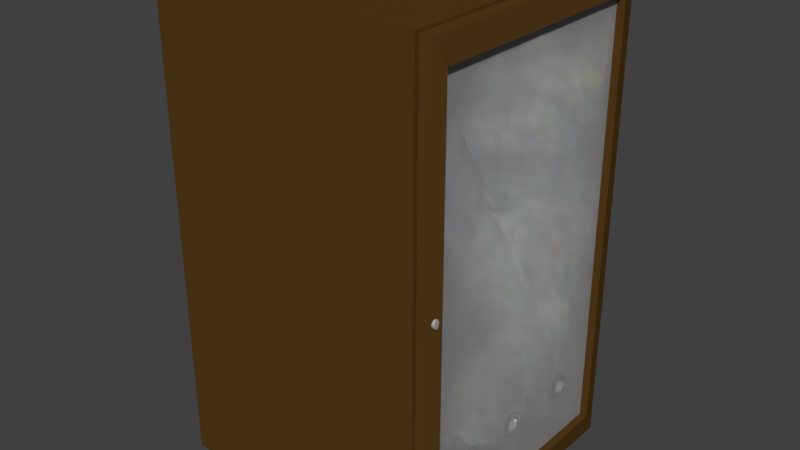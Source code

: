 # Source: fire_resque_box.blend  (saved by Blender 2.79.0; exported with 4.5.12 LTS)
import bpy
from mathutils import Matrix  # noqa: F401  (used for matrix-valued properties, if any)

bpy.ops.wm.read_factory_settings(use_empty=True)
scene = bpy.context.scene
scene.name = 'Scene'

# ---- collections
col_collection_11 = bpy.data.collections.new('Collection 11'); scene.collection.children.link(col_collection_11)

# ---- materials (node trees are filled in below, after node groups)
mat_material_009 = bpy.data.materials.new('Material.009')
mat_material_009.alpha_threshold = 0.0
mat_material_009.diffuse_color = (0.2738, 0.133, 0.003223, 1.0)
mat_material_009.roughness = 0.5
mat_material_006 = bpy.data.materials.new('Material.006')
mat_material_006.alpha_threshold = 0.0
mat_material_006.diffuse_color = (1.0, 1.0, 1.0, 1.0)
mat_material_006.roughness = 0.5
mat_material_003 = bpy.data.materials.new('Material.003')
mat_material_003.alpha_threshold = 0.0
mat_material_003.roughness = 0.5
mat_material_002 = bpy.data.materials.new('Material.002')
mat_material_002.alpha_threshold = 0.0
mat_material_002.diffuse_color = (0.8, 0.0986, 0.04352, 1.0)
mat_material_002.roughness = 0.5
mat_material = bpy.data.materials.new('Material')
mat_material.alpha_threshold = 0.0
mat_material.diffuse_color = (0.477, 0.477, 0.477, 1.0)
mat_material.roughness = 0.5

# ---- material node trees
mat_material_009.use_nodes = True; mat_material_009.node_tree.nodes.clear()
_N = mat_material_009.node_tree.nodes; _L = mat_material_009.node_tree.links
n0 = _N.new('ShaderNodeOutputMaterial'); n0.name = 'Material Output'; n0.location = (300, 300)
n1 = _N.new('ShaderNodeBsdfDiffuse'); n1.name = 'Diffuse BSDF'; n1.location = (10, 300)
n1.inputs[0].default_value = (0.08713, 0.0442, 0.01071, 1.0)
_L.new(n1.outputs[0], n0.inputs[0])
n0.is_active_output = True
mat_material_006.use_nodes = True; mat_material_006.node_tree.nodes.clear()
_N = mat_material_006.node_tree.nodes; _L = mat_material_006.node_tree.links
n0 = _N.new('ShaderNodeOutputMaterial'); n0.name = 'Material Output'; n0.location = (460, 300)
n1 = _N.new('ShaderNodeBsdfDiffuse'); n1.name = 'Diffuse BSDF'; n1.location = (10, 300)
n2 = _N.new('ShaderNodeMixShader'); n2.name = 'Mix Shader'; n2.location = (240, 311)
n2.inputs[0].default_value = 0.7091
n3 = _N.new('ShaderNodeBsdfGlass'); n3.name = 'Glass BSDF'; n3.location = (7, 167)
n3.distribution = 'BECKMANN'
n3.inputs[2].default_value = 1.45
_L.new(n1.outputs[0], n2.inputs[1])
_L.new(n2.outputs[0], n0.inputs[0])
_L.new(n3.outputs[0], n2.inputs[2])
n0.is_active_output = True
mat_material_003.use_nodes = True; mat_material_003.node_tree.nodes.clear()
_N = mat_material_003.node_tree.nodes; _L = mat_material_003.node_tree.links
n0 = _N.new('ShaderNodeOutputMaterial'); n0.name = 'Material Output'; n0.location = (300, 300)
n1 = _N.new('ShaderNodeBsdfDiffuse'); n1.name = 'Diffuse BSDF'; n1.location = (10, 300)
n1.inputs[0].default_value = (0.0668, 0.01401, 0.005321, 1.0)
_L.new(n1.outputs[0], n0.inputs[0])
n0.is_active_output = True
mat_material_002.use_nodes = True; mat_material_002.node_tree.nodes.clear()
_N = mat_material_002.node_tree.nodes; _L = mat_material_002.node_tree.links
n0 = _N.new('ShaderNodeOutputMaterial'); n0.name = 'Material Output'; n0.location = (300, 300)
n1 = _N.new('ShaderNodeBsdfDiffuse'); n1.name = 'Diffuse BSDF'; n1.location = (10, 300)
n1.inputs[0].default_value = (0.8, 0.1072, 0.0536, 1.0)
_L.new(n1.outputs[0], n0.inputs[0])
n0.is_active_output = True
mat_material.use_nodes = True; mat_material.node_tree.nodes.clear()
_N = mat_material.node_tree.nodes; _L = mat_material.node_tree.links
n0 = _N.new('ShaderNodeOutputMaterial'); n0.name = 'Material Output'; n0.location = (460, 300)
n1 = _N.new('ShaderNodeBsdfDiffuse'); n1.name = 'Diffuse BSDF'; n1.location = (10, 300)
n2 = _N.new('ShaderNodeMixShader'); n2.name = 'Mix Shader'; n2.location = (240, 304)
n3 = _N.new('ShaderNodeBsdfGlass'); n3.name = 'Glass BSDF'; n3.location = (14, 163)
n3.distribution = 'BECKMANN'
n3.inputs[2].default_value = 1.45
_L.new(n1.outputs[0], n2.inputs[2])
_L.new(n2.outputs[0], n0.inputs[0])
_L.new(n3.outputs[0], n2.inputs[1])
n0.is_active_output = True

# ---- world
world_world = bpy.data.worlds.new('World'); scene.world = world_world
world_world.color = (0.05088, 0.05088, 0.05088)
world_world.use_sun_shadow = False
world_world.sun_shadow_jitter_overblur = 0.0
world_world.cycles.sampling_method = 'MANUAL'

# ---- meshes
me_cube_005 = bpy.data.meshes.new('Cube.005')
me_cube_005.from_pydata([(1.305, -0.9222, -1.821), (1.305, -0.9222, 1.641), (1.305, 1.012, -1.821), (1.305, 1.012, 1.641), (1.344, 1.012, -1.821), (1.344, -0.9222, -1.821), (1.344, -0.9222, 1.641), (1.344, 1.012, 1.641), (1.344, 0.9247, -1.673), (1.344, -0.8588, -1.673), (1.344, -0.8588, 1.504), (1.344, 0.9247, 1.504), (1.309, -0.9413, -1.841), (1.309, -0.9413, 1.655), (1.309, 1.039, -1.841), (1.309, 1.039, 1.655), (1.349, -0.9413, -1.841), (1.349, -0.9413, 1.655), (1.349, 1.039, -1.841), (1.349, 1.039, 1.655), (1.349, -0.4765, -1.193), (1.289, -0.4765, -1.193), (1.349, -0.4653, -1.192), (1.289, -0.4653, -1.192), (1.349, -0.4542, -1.193), (1.289, -0.4542, -1.193), (1.349, -0.5057, -1.209), (1.289, -0.5057, -1.209), (1.349, -0.4971, -1.202), (1.289, -0.4971, -1.202), (1.349, -0.4872, -1.197), (1.289, -0.4872, -1.197), (1.349, -0.5128, -1.218), (1.289, -0.5128, -1.218), (1.349, -0.5181, -1.227), (1.289, -0.5181, -1.227), (1.349, -0.5213, -1.238), (1.289, -0.5213, -1.238), (1.349, -0.5224, -1.249), (1.289, -0.5224, -1.249), (1.349, -0.5213, -1.26), (1.289, -0.5213, -1.26), (1.349, -0.5057, -1.29), (1.289, -0.5057, -1.29), (1.349, -0.5128, -1.281), (1.289, -0.5128, -1.281), (1.349, -0.5181, -1.271), (1.289, -0.5181, -1.271), (1.349, -0.4971, -1.297), (1.289, -0.4971, -1.297), (1.349, -0.4872, -1.302), (1.289, -0.4872, -1.302), (1.349, -0.4765, -1.305), (1.289, -0.4765, -1.305), (1.349, -0.4653, -1.306), (1.289, -0.4653, -1.306), (1.349, -0.4542, -1.305), (1.289, -0.4542, -1.305), (1.349, -0.03611, -1.26), (1.289, -0.03611, -1.26), (1.349, -0.03721, -1.249), (1.289, -0.03721, -1.249), (1.349, -0.4093, -1.26), (1.289, -0.4093, -1.26), (1.349, -0.4082, -1.249), (1.289, -0.4082, -1.249), (1.349, -0.4093, -1.238), (1.289, -0.4093, -1.238), (1.349, -0.4126, -1.227), (1.289, -0.4126, -1.227), (1.349, -0.4126, -1.271), (1.289, -0.4126, -1.271), (1.349, -0.4179, -1.218), (1.289, -0.4179, -1.218), (1.349, -0.425, -1.209), (1.289, -0.425, -1.209), (1.349, -0.4179, -1.281), (1.289, -0.4179, -1.281), (1.349, -0.4336, -1.202), (1.289, -0.4336, -1.202), (1.349, -0.425, -1.29), (1.289, -0.425, -1.29), (1.349, -0.4336, -1.297), (1.289, -0.4336, -1.297), (1.349, -0.4435, -1.197), (1.289, -0.4435, -1.197), (1.349, -0.4435, -1.302), (1.289, -0.4435, -1.302), (1.349, 0.0199, -1.192), (1.289, 0.0199, -1.192), (1.349, 0.008754, -1.193), (1.289, 0.008754, -1.193), (1.349, 0.03104, -1.193), (1.289, 0.03104, -1.193), (1.349, -0.001959, -1.197), (1.289, -0.001959, -1.197), (1.349, -0.01183, -1.202), (1.289, -0.01183, -1.202), (1.349, -0.02049, -1.209), (1.289, -0.02049, -1.209), (1.349, -0.02759, -1.218), (1.289, -0.02759, -1.218), (1.349, -0.03286, -1.227), (1.289, -0.03286, -1.227), (1.349, -0.03611, -1.238), (1.289, -0.03611, -1.238), (1.349, -0.03286, -1.271), (1.289, -0.03286, -1.271), (1.349, -0.02049, -1.29), (1.289, -0.02049, -1.29), (1.349, -0.02759, -1.281), (1.289, -0.02759, -1.281), (1.349, -0.01183, -1.297), (1.289, -0.01183, -1.297), (1.349, 0.04175, -1.302), (1.289, 0.04175, -1.302), (1.349, 0.03104, -1.305), (1.289, 0.03104, -1.305), (1.349, -0.001959, -1.302), (1.289, -0.001959, -1.302), (1.349, 0.008754, -1.305), (1.289, 0.008754, -1.305), (1.349, 0.01989, -1.306), (1.289, 0.01989, -1.306), (1.349, 0.5371, -1.249), (1.289, 0.532, -1.249), (1.349, 0.5382, -1.26), (1.289, 0.5331, -1.26), (1.349, 0.5382, -1.238), (1.289, 0.5331, -1.238), (1.349, 0.077, -1.249), (1.289, 0.077, -1.249), (1.349, 0.0759, -1.26), (1.289, 0.0759, -1.26), (1.349, 0.0759, -1.238), (1.289, 0.0759, -1.238), (1.349, 0.07265, -1.227), (1.289, 0.07265, -1.227), (1.349, 0.07265, -1.271), (1.289, 0.07265, -1.271), (1.349, 0.06738, -1.218), (1.289, 0.06738, -1.218), (1.349, 0.06738, -1.281), (1.289, 0.06738, -1.281), (1.349, 0.06028, -1.29), (1.289, 0.06028, -1.29), (1.349, 0.06028, -1.209), (1.289, 0.06028, -1.209), (1.349, 0.05162, -1.297), (1.289, 0.05162, -1.297), (1.349, 0.05162, -1.202), (1.289, 0.05162, -1.202), (1.349, 0.04175, -1.197), (1.289, 0.04175, -1.197), (1.349, 0.5415, -1.271), (1.289, 0.5363, -1.271), (1.349, 0.5415, -1.227), (1.289, 0.5363, -1.227), (1.349, 0.5468, -1.281), (1.289, 0.5416, -1.281), (1.349, 0.5468, -1.218), (1.289, 0.5416, -1.218), (1.349, 0.5539, -1.29), (1.289, 0.5488, -1.29), (1.349, 0.5626, -1.297), (1.289, 0.5575, -1.297), (1.349, 0.5539, -1.209), (1.289, 0.5488, -1.209), (1.349, 0.5626, -1.202), (1.289, 0.5575, -1.202), (1.349, 0.5725, -1.302), (1.289, 0.5674, -1.302), (1.349, 0.5833, -1.305), (1.289, 0.5781, -1.305), (1.349, 0.5725, -1.197), (1.289, 0.5674, -1.197), (1.349, 0.5833, -1.193), (1.289, 0.5781, -1.193), (1.349, 0.5945, -1.306), (1.289, 0.5893, -1.306), (1.349, 0.5945, -1.192), (1.289, 0.5893, -1.192), (1.349, 0.6057, -1.305), (1.289, 0.6005, -1.305), (1.349, 0.6057, -1.193), (1.289, 0.6005, -1.193), (1.349, 0.6164, -1.302), (1.289, 0.6112, -1.302), (1.349, 0.6263, -1.297), (1.289, 0.6212, -1.297), (1.349, 0.6164, -1.197), (1.289, 0.6112, -1.197), (1.349, 0.6263, -1.202), (1.289, 0.6212, -1.202), (1.349, 0.635, -1.29), (1.289, 0.6298, -1.29), (1.349, 0.6421, -1.281), (1.289, 0.637, -1.281), (1.349, 0.635, -1.209), (1.289, 0.6298, -1.209), (1.349, 0.6474, -1.271), (1.289, 0.6423, -1.271), (1.349, 0.6421, -1.218), (1.289, 0.637, -1.218), (1.349, 0.6507, -1.26), (1.289, 0.6455, -1.26), (1.349, 0.6474, -1.227), (1.289, 0.6423, -1.227), (1.349, 0.6518, -1.249), (1.289, 0.6466, -1.249), (1.349, 0.6507, -1.238), (1.289, 0.6455, -1.238), (-0.006017, -0.4693, 0.1381), (-0.006017, -0.4693, 0.01602), (-0.006017, -0.5883, 0.1381), (-0.006017, -0.5883, 0.01602), (-0.2266, -0.4693, 0.1381), (-0.2266, -0.4693, 0.01602), (-0.2266, -0.5883, 0.1381), (-0.2266, -0.5883, 0.01602), (-0.006017, -0.4693, 0.07705), (-0.006017, -0.5883, 0.07705), (-0.2266, -0.5883, 0.07705), (-0.2266, -0.4693, 0.07705), (0.07642, -0.6403, 0.2309), (0.07642, -0.4693, 0.2309), (0.07642, -0.5883, 0.2015), (0.07642, -0.4693, 0.2015), (0.109, -0.4693, -0.01957), (0.109, -0.4693, -0.0443), (0.109, -0.5883, -0.0443), (0.109, -0.5883, -0.01957), (-0.2536, -0.5746, 0.07705), (-0.2536, -0.5746, 0.124), (-0.2536, -0.483, 0.124), (-0.2536, -0.5746, 0.03005), (-0.2536, -0.483, 0.03005), (-0.2536, -0.483, 0.07705), (-0.2653, -0.5624, 0.07705), (-0.2653, -0.5624, 0.1115), (-0.2653, -0.4952, 0.1115), (-0.2653, -0.5624, 0.04258), (-0.2653, -0.4952, 0.04258), (-0.2653, -0.4952, 0.07705), (-0.2802, -0.5624, 0.07705), (-0.2802, -0.5624, 0.1115), (-0.2802, -0.4952, 0.1115), (-0.2802, -0.5624, 0.04258), (-0.2802, -0.4952, 0.04258), (-0.2802, -0.4952, 0.07705), (-0.2802, -0.5536, 0.07705), (-0.2802, -0.5536, 0.1025), (-0.2802, -0.504, 0.1025), (-0.2802, -0.5536, 0.05161), (-0.2802, -0.504, 0.05161), (-0.2802, -0.504, 0.07705), (-0.08869, -0.3459, -1.637), (-0.08869, -0.3459, -0.1092), (-0.0344, -0.3465, -1.637), (-0.0344, -0.3465, -0.1092), (0.01872, -0.3577, -1.637), (0.01872, -0.3577, -0.1092), (0.06865, -0.379, -1.637), (0.06865, -0.379, -0.1092), (0.1135, -0.4097, -1.637), (0.1135, -0.4097, -0.1092), (0.1514, -0.4485, -1.637), (0.1514, -0.4485, -0.1092), (0.1811, -0.4939, -1.637), (0.1811, -0.4939, -0.1092), (0.2013, -0.5443, -1.637), (0.2013, -0.5443, -0.1092), (0.2113, -0.5977, -1.637), (0.2113, -0.5977, -0.1092), (0.2107, -0.652, -1.637), (0.2107, -0.652, -0.1092), (0.1996, -0.7051, -1.637), (0.1996, -0.7051, -0.1092), (0.1782, -0.755, -1.637), (0.1782, -0.755, -0.1092), (0.1476, -0.7998, -1.637), (0.1476, -0.7998, -0.1092), (0.1088, -0.8378, -1.637), (0.1088, -0.8378, -0.1092), (0.06332, -0.8674, -1.637), (0.06332, -0.8674, -0.1092), (0.01294, -0.8877, -1.637), (0.01294, -0.8877, -0.1092), (-0.04042, -0.8977, -1.637), (-0.04042, -0.8977, -0.1092), (-0.0947, -0.8971, -1.637), (-0.0947, -0.8971, -0.1092), (-0.1478, -0.8859, -1.637), (-0.1478, -0.8859, -0.1092), (-0.1978, -0.8646, -1.637), (-0.1978, -0.8646, -0.1092), (-0.2426, -0.8339, -1.637), (-0.2426, -0.8339, -0.1092), (-0.2805, -0.7951, -1.637), (-0.2805, -0.7951, -0.1092), (-0.3102, -0.7497, -1.637), (-0.3102, -0.7497, -0.1092), (-0.3304, -0.6993, -1.637), (-0.3304, -0.6993, -0.1092), (-0.3404, -0.6459, -1.637), (-0.3404, -0.6459, -0.1092), (-0.3398, -0.5917, -1.637), (-0.3398, -0.5917, -0.1092), (-0.3287, -0.5385, -1.637), (-0.3287, -0.5385, -0.1092), (-0.3073, -0.4886, -1.637), (-0.3073, -0.4886, -0.1092), (-0.2767, -0.4438, -1.637), (-0.2767, -0.4438, -0.1092), (-0.2379, -0.4058, -1.637), (-0.2379, -0.4058, -0.1092), (-0.1924, -0.3762, -1.637), (-0.1924, -0.3762, -0.1092), (-0.142, -0.3559, -1.637), (-0.142, -0.3559, -0.1092), (-0.08869, -0.3459, -0.3895), (-0.0344, -0.3465, -0.3895), (0.01872, -0.3577, -0.3895), (0.06865, -0.379, -0.3895), (0.1135, -0.4097, -0.3895), (0.1514, -0.4485, -0.3895), (0.1811, -0.4939, -0.3895), (0.2013, -0.5443, -0.3895), (0.2113, -0.5977, -0.3895), (0.2107, -0.652, -0.3895), (0.1996, -0.7051, -0.3895), (0.1782, -0.755, -0.3895), (0.1476, -0.7998, -0.3895), (0.1088, -0.8378, -0.3895), (0.06332, -0.8674, -0.3895), (0.01294, -0.8877, -0.3895), (-0.04042, -0.8977, -0.3895), (-0.0947, -0.8971, -0.3895), (-0.1478, -0.8859, -0.3895), (-0.1978, -0.8646, -0.3895), (-0.2426, -0.8339, -0.3895), (-0.2805, -0.7951, -0.3895), (-0.3102, -0.7497, -0.3895), (-0.3304, -0.6993, -0.3895), (-0.3404, -0.6459, -0.3895), (-0.3398, -0.5917, -0.3895), (-0.3287, -0.5385, -0.3895), (-0.3073, -0.4886, -0.3895), (-0.2767, -0.4438, -0.3895), (-0.2379, -0.4058, -0.3895), (-0.1924, -0.3762, -0.3895), (-0.142, -0.3559, -0.3895), (-0.0344, -0.3465, -1.237), (0.01872, -0.3577, -1.237), (0.06865, -0.379, -1.237), (0.1135, -0.4097, -1.237), (0.1514, -0.4485, -1.237), (0.1811, -0.4939, -1.237), (0.2013, -0.5443, -1.237), (0.2113, -0.5977, -1.237), (0.2107, -0.652, -1.237), (0.1996, -0.7051, -1.237), (0.1782, -0.755, -1.237), (0.1476, -0.7998, -1.237), (0.1088, -0.8378, -1.237), (0.06332, -0.8674, -1.237), (0.01294, -0.8877, -1.237), (-0.04042, -0.8977, -1.237), (-0.0947, -0.8971, -1.237), (-0.1478, -0.8859, -1.237), (-0.1978, -0.8646, -1.237), (-0.2426, -0.8339, -1.237), (-0.2805, -0.7951, -1.237), (-0.3102, -0.7497, -1.237), (-0.3304, -0.6993, -1.237), (-0.3404, -0.6459, -1.237), (-0.3398, -0.5917, -1.237), (-0.3287, -0.5385, -1.237), (-0.3073, -0.4886, -1.237), (-0.2767, -0.4438, -1.237), (-0.2379, -0.4058, -1.237), (-0.1924, -0.3762, -1.237), (-0.142, -0.3559, -1.237), (-0.08869, -0.3459, -1.237), (-0.08869, -0.3459, -0.2594), (-0.0344, -0.3465, -0.2594), (0.01872, -0.3577, -0.2594), (0.06865, -0.379, -0.2594), (0.1135, -0.4097, -0.2594), (0.1514, -0.4485, -0.2594), (0.1811, -0.4939, -0.2594), (0.2013, -0.5443, -0.2594), (0.2113, -0.5977, -0.2594), (0.2107, -0.652, -0.2594), (0.1996, -0.7051, -0.2594), (0.1782, -0.755, -0.2594), (0.1476, -0.7998, -0.2594), (0.1088, -0.8378, -0.2594), (0.06332, -0.8674, -0.2594), (0.01294, -0.8877, -0.2594), (-0.04042, -0.8977, -0.2594), (-0.0947, -0.8971, -0.2594), (-0.1478, -0.8859, -0.2594), (-0.1978, -0.8646, -0.2594), (-0.2426, -0.8339, -0.2594), (-0.2805, -0.7951, -0.2594), (-0.3102, -0.7497, -0.2594), (-0.3304, -0.6993, -0.2594), (-0.3404, -0.6459, -0.2594), (-0.3398, -0.5917, -0.2594), (-0.3287, -0.5385, -0.2594), (-0.3073, -0.4886, -0.2594), (-0.2767, -0.4438, -0.2594), (-0.2379, -0.4058, -0.2594), (-0.1924, -0.3762, -0.2594), (-0.142, -0.3559, -0.2594), (-0.08869, -0.3459, -0.2422), (-0.0344, -0.3465, -0.2422), (0.01872, -0.3577, -0.2422), (0.06865, -0.379, -0.2422), (0.1135, -0.4097, -0.2422), (0.1514, -0.4485, -0.2422), (0.1811, -0.4939, -0.2422), (0.2013, -0.5443, -0.2422), (0.2113, -0.5977, -0.2422), (0.2107, -0.652, -0.2422), (0.1996, -0.7051, -0.2422), (0.1782, -0.755, -0.2422), (0.1476, -0.7998, -0.2422), (0.1088, -0.8378, -0.2422), (0.06332, -0.8674, -0.2422), (0.01294, -0.8877, -0.2422), (-0.04042, -0.8977, -0.2422), (-0.0947, -0.8971, -0.2422), (-0.1478, -0.8859, -0.2422), (-0.1978, -0.8646, -0.2422), (-0.2426, -0.8339, -0.2422), (-0.2805, -0.7951, -0.2422), (-0.3102, -0.7497, -0.2422), (-0.3304, -0.6993, -0.2422), (-0.3404, -0.6459, -0.2422), (-0.3398, -0.5917, -0.2422), (-0.3287, -0.5385, -0.2422), (-0.3073, -0.4886, -0.2422), (-0.2767, -0.4438, -0.2422), (-0.2379, -0.4058, -0.2422), (-0.1924, -0.3762, -0.2422), (-0.142, -0.3559, -0.2422), (-0.08869, -0.3459, -0.2422), (-0.0344, -0.3465, -0.2422), (0.01872, -0.3577, -0.2422), (0.06865, -0.379, -0.2422), (0.1135, -0.4097, -0.2422), (0.1514, -0.4485, -0.2422), (0.1811, -0.4939, -0.2422), (0.2013, -0.5443, -0.2422), (0.2113, -0.5977, -0.2422), (0.2107, -0.652, -0.2422), (0.1996, -0.7051, -0.2422), (0.1782, -0.755, -0.2422), (0.1476, -0.7998, -0.2422), (0.1088, -0.8378, -0.2422), (0.06332, -0.8674, -0.2422), (0.01294, -0.8877, -0.2422), (-0.04042, -0.8977, -0.2422), (-0.0947, -0.8971, -0.2422), (-0.1478, -0.8859, -0.2422), (-0.1978, -0.8646, -0.2422), (-0.2426, -0.8339, -0.2422), (-0.2805, -0.7951, -0.2422), (-0.3102, -0.7497, -0.2422), (-0.3304, -0.6993, -0.2422), (-0.3404, -0.6459, -0.2422), (-0.3398, -0.5917, -0.2422), (-0.3287, -0.5385, -0.2422), (-0.3073, -0.4886, -0.2422), (-0.2767, -0.4438, -0.2422), (-0.2379, -0.4058, -0.2422), (-0.1924, -0.3762, -0.2422), (-0.142, -0.3559, -0.2422), (-0.07151, -0.5422, -0.2422), (-0.05585, -0.5424, -0.2422), (-0.04053, -0.5456, -0.2422), (-0.02613, -0.5518, -0.2422), (-0.0132, -0.5606, -0.2422), (-0.002248, -0.5718, -0.2422), (0.00631, -0.5849, -0.2422), (0.01215, -0.5994, -0.2422), (0.01503, -0.6148, -0.2422), (0.01486, -0.6305, -0.2422), (0.01164, -0.6458, -0.2422), (0.005489, -0.6602, -0.2422), (-0.003354, -0.6732, -0.2422), (-0.01455, -0.6841, -0.2422), (-0.02766, -0.6927, -0.2422), (-0.0422, -0.6985, -0.2422), (-0.05759, -0.7014, -0.2422), (-0.07325, -0.7012, -0.2422), (-0.08858, -0.698, -0.2422), (-0.103, -0.6918, -0.2422), (-0.1159, -0.683, -0.2422), (-0.1269, -0.6718, -0.2422), (-0.1354, -0.6587, -0.2422), (-0.1412, -0.6442, -0.2422), (-0.1441, -0.6288, -0.2422), (-0.144, -0.6131, -0.2422), (-0.1407, -0.5978, -0.2422), (-0.1346, -0.5834, -0.2422), (-0.1258, -0.5705, -0.2422), (-0.1146, -0.5595, -0.2422), (-0.1014, -0.5509, -0.2422), (-0.08691, -0.5451, -0.2422), (-0.07151, -0.5422, 0.01614), (-0.05585, -0.5424, 0.01614), (-0.04053, -0.5456, 0.01614), (-0.02613, -0.5518, 0.01614), (-0.0132, -0.5606, 0.01614), (-0.002248, -0.5718, 0.01614), (0.00631, -0.5849, 0.01614), (0.01215, -0.5994, 0.01614), (0.01503, -0.6148, 0.01614), (0.01486, -0.6305, 0.01614), (0.01164, -0.6458, 0.01614), (0.005489, -0.6602, 0.01614), (-0.003354, -0.6732, 0.01614), (-0.01455, -0.6841, 0.01614), (-0.02766, -0.6927, 0.01614), (-0.0422, -0.6985, 0.01614), (-0.05759, -0.7014, 0.01614), (-0.07325, -0.7012, 0.01614), (-0.08858, -0.698, 0.01614), (-0.103, -0.6918, 0.01614), (-0.1159, -0.683, 0.01614), (-0.1269, -0.6718, 0.01614), (-0.1354, -0.6587, 0.01614), (-0.1412, -0.6442, 0.01614), (-0.1441, -0.6288, 0.01614), (-0.144, -0.6131, 0.01614), (-0.1407, -0.5978, 0.01614), (-0.1346, -0.5834, 0.01614), (-0.1258, -0.5705, 0.01614), (-0.1146, -0.5595, 0.01614), (-0.1014, -0.5509, 0.01614), (-0.08691, -0.5451, 0.01614), (-0.06933, -0.5672, 0.0298), (-0.05858, -0.5673, 0.0298), (-0.04806, -0.5695, 0.0298), (-0.03818, -0.5737, 0.0298), (-0.0293, -0.5798, 0.0298), (-0.02178, -0.5875, 0.0298), (-0.01591, -0.5965, 0.0298), (-0.0119, -0.6065, 0.0298), (-0.009922, -0.617, 0.0298), (-0.01004, -0.6278, 0.0298), (-0.01225, -0.6383, 0.0298), (-0.01647, -0.6482, 0.0298), (-0.02254, -0.6571, 0.0298), (-0.03023, -0.6646, 0.0298), (-0.03923, -0.6704, 0.0298), (-0.04921, -0.6745, 0.0298), (-0.05977, -0.6764, 0.0298), (-0.07052, -0.6763, 0.0298), (-0.08104, -0.6741, 0.0298), (-0.09093, -0.6699, 0.0298), (-0.0998, -0.6638, 0.0298), (-0.1073, -0.6561, 0.0298), (-0.1132, -0.6471, 0.0298), (-0.1172, -0.6371, 0.0298), (-0.1192, -0.6266, 0.0298), (-0.1191, -0.6158, 0.0298), (-0.1169, -0.6053, 0.0298), (-0.1126, -0.5954, 0.0298), (-0.1066, -0.5866, 0.0298), (-0.09888, -0.579, 0.0298), (-0.08987, -0.5732, 0.0298), (-0.0799, -0.5692, 0.0298), (1.342, -0.8925, 0.0145), (1.405, -0.887, 0.0145), (1.343, -0.8929, 0.008346), (1.405, -0.8874, 0.008346), (1.343, -0.8941, 0.002433), (1.405, -0.8887, 0.002433), (1.343, -0.8962, -0.003017), (1.405, -0.8907, -0.003017), (1.343, -0.899, -0.007794), (1.406, -0.8935, -0.007794), (1.343, -0.9023, -0.01171), (1.406, -0.8968, -0.01171), (1.344, -0.9062, -0.01463), (1.406, -0.9007, -0.01463), (1.344, -0.9103, -0.01642), (1.407, -0.9049, -0.01642), (1.344, -0.9147, -0.01703), (1.407, -0.9092, -0.01703), (1.345, -0.919, -0.01642), (1.407, -0.9135, -0.01642), (1.345, -0.9232, -0.01463), (1.408, -0.9177, -0.01463), (1.345, -0.927, -0.01171), (1.408, -0.9215, -0.01171), (1.346, -0.9304, -0.007794), (1.408, -0.9249, -0.007794), (1.346, -0.9332, -0.003017), (1.409, -0.9277, -0.003017), (1.346, -0.9352, 0.002433), (1.409, -0.9297, 0.002433), (1.346, -0.9365, 0.008346), (1.409, -0.931, 0.008347), (1.346, -0.9369, 0.0145), (1.409, -0.9314, 0.0145), (1.346, -0.9365, 0.02065), (1.409, -0.931, 0.02065), (1.346, -0.9352, 0.02656), (1.409, -0.9297, 0.02656), (1.346, -0.9332, 0.03201), (1.409, -0.9277, 0.03201), (1.346, -0.9304, 0.03679), (1.408, -0.9249, 0.03679), (1.345, -0.927, 0.04071), (1.408, -0.9215, 0.04071), (1.345, -0.9232, 0.04362), (1.408, -0.9177, 0.04362), (1.345, -0.919, 0.04541), (1.407, -0.9135, 0.04541), (1.344, -0.9147, 0.04602), (1.407, -0.9092, 0.04602), (1.344, -0.9103, 0.04541), (1.407, -0.9049, 0.04541), (1.344, -0.9062, 0.04362), (1.406, -0.9007, 0.04362), (1.343, -0.9023, 0.04071), (1.406, -0.8968, 0.04071), (1.343, -0.899, 0.03679), (1.406, -0.8935, 0.03679), (1.343, -0.8962, 0.03201), (1.405, -0.8907, 0.03201), (1.343, -0.8941, 0.02656), (1.405, -0.8887, 0.02656), (1.343, -0.8929, 0.02065), (1.405, -0.8874, 0.02065), (-0.722, -0.9671, -1.866), (-0.722, -0.9671, 1.696), (-0.722, 1.033, -1.866), (-0.722, 1.033, 1.696), (1.278, -0.9671, -1.866), (1.278, -0.9671, 1.696), (1.278, 1.033, -1.866), (1.278, 1.033, 1.696)], [], [(6, 7, 11, 10), (0, 1, 6, 5), (1, 3, 7, 6), (2, 0, 5, 4), (3, 2, 4, 7), (4, 5, 9, 8), (7, 4, 8, 11), (5, 6, 10, 9), (12, 13, 15, 14, 209, 211, 207, 203, 199, 193, 191, 185, 181, 177, 175, 169, 167, 161, 157, 129, 125, 131, 135, 137, 141, 147, 151, 153, 93, 89, 91, 95, 97, 99, 101, 103, 105, 61, 65, 67, 69, 73, 75, 79, 85, 25, 23, 21, 31, 29, 27, 33, 35, 37, 39), (14, 15, 19, 18), (18, 208, 204, 200, 196, 194, 188, 186, 182, 178, 172, 170, 164, 162, 158, 154, 126, 124, 130, 132, 138, 142, 144, 148, 114, 116, 122, 120, 118, 112, 108, 110, 106, 58, 60, 64, 62, 70, 76, 80, 82, 86, 56, 54, 52, 50, 48, 42, 44, 46, 40, 38, 16), (16, 17, 13, 12), (14, 18, 16, 12), (19, 15, 13, 17), (61, 60, 58, 59), (57, 56, 86, 87), (93, 92, 88, 89), (117, 116, 114, 115), (119, 118, 120, 121), (81, 80, 76, 77), (187, 186, 188, 189), (209, 208, 210, 211), (203, 202, 198, 199), (179, 178, 182, 183), (127, 126, 154, 155), (199, 198, 192, 193), (59, 58, 106, 107), (45, 44, 42, 43), (177, 176, 174, 175), (195, 194, 196, 197), (85, 84, 24, 25), (207, 206, 202, 203), (171, 170, 172, 173), (123, 122, 116, 117), (103, 102, 104, 105), (205, 204, 208, 209), (157, 156, 128, 129), (145, 144, 142, 143), (97, 96, 98, 99), (129, 128, 124, 125), (125, 124, 126, 127), (63, 62, 64, 65), (41, 40, 46, 47), (109, 108, 112, 113), (147, 146, 150, 151), (41, 47, 45, 43, 49, 51, 53, 55, 57, 87, 83, 81, 77, 71, 63, 65, 61, 59, 107, 111, 109, 113, 119, 121, 123, 117, 115, 149, 145, 143, 139, 133, 131, 125, 127, 155, 159, 163, 165, 171, 173, 179, 183, 187, 189, 195, 197, 201, 205, 209, 14, 12, 39), (33, 32, 34, 35), (43, 42, 48, 49), (131, 130, 134, 135), (169, 168, 166, 167), (23, 22, 20, 21), (149, 148, 144, 145), (135, 134, 136, 137), (143, 142, 138, 139), (113, 112, 118, 119), (69, 68, 72, 73), (141, 140, 146, 147), (89, 88, 90, 91), (99, 98, 100, 101), (55, 54, 56, 57), (95, 94, 96, 97), (39, 38, 40, 41), (107, 106, 110, 111), (167, 166, 160, 161), (16, 38, 36, 34, 32, 26, 28, 30, 20, 22, 24, 84, 78, 74, 72, 68, 66, 64, 60, 104, 102, 100, 98, 96, 94, 90, 88, 92, 152, 150, 146, 140, 136, 134, 130, 124, 128, 156, 160, 166, 168, 174, 176, 180, 184, 190, 192, 198, 202, 206, 210, 208, 18, 19, 17), (101, 100, 102, 103), (31, 30, 28, 29), (51, 50, 52, 53), (159, 158, 162, 163), (67, 66, 68, 69), (29, 28, 26, 27), (191, 190, 184, 185), (77, 76, 70, 71), (201, 200, 204, 205), (133, 132, 130, 131), (49, 48, 50, 51), (137, 136, 140, 141), (25, 24, 22, 23), (115, 114, 148, 149), (183, 182, 186, 187), (175, 174, 168, 169), (189, 188, 194, 195), (165, 164, 170, 171), (163, 162, 164, 165), (153, 152, 92, 93), (151, 150, 152, 153), (79, 78, 84, 85), (71, 70, 62, 63), (27, 26, 32, 33), (185, 184, 180, 181), (173, 172, 178, 179), (155, 154, 158, 159), (75, 74, 78, 79), (193, 192, 190, 191), (65, 64, 66, 67), (211, 210, 206, 207), (37, 36, 38, 39), (121, 120, 122, 123), (197, 196, 200, 201), (161, 160, 156, 157), (83, 82, 80, 81), (73, 72, 74, 75), (87, 86, 82, 83), (181, 180, 176, 177), (139, 138, 132, 133), (111, 110, 108, 109), (53, 52, 54, 55), (47, 46, 44, 45), (35, 34, 36, 37), (91, 90, 94, 95), (21, 20, 30, 31), (105, 104, 60, 61), (221, 220, 228, 231), (221, 215, 219, 222), (218, 222, 232, 233), (223, 217, 213, 220), (214, 218, 216, 212), (219, 215, 213, 217), (216, 223, 220, 212), (219, 217, 236, 235), (214, 221, 222, 218), (220, 221, 226, 227), (225, 227, 226, 224), (214, 212, 225, 224), (221, 214, 224, 226), (212, 220, 227, 225), (228, 229, 230, 231), (213, 215, 230, 229), (215, 221, 231, 230), (220, 213, 229, 228), (237, 234, 240, 243), (236, 237, 243, 242), (217, 223, 237, 236), (223, 216, 234, 237), (216, 218, 233, 234), (222, 219, 235, 232), (241, 242, 248, 247), (238, 241, 247, 244), (234, 233, 239, 240), (232, 235, 241, 238), (235, 236, 242, 241), (233, 232, 238, 239), (246, 245, 251, 252), (249, 246, 252, 255), (239, 238, 244, 245), (242, 243, 249, 248), (243, 240, 246, 249), (240, 239, 245, 246), (250, 253, 254, 255), (251, 250, 255, 252), (244, 247, 253, 250), (247, 248, 254, 253), (245, 244, 250, 251), (248, 249, 255, 254), (320, 257, 259, 321), (321, 259, 261, 322), (322, 261, 263, 323), (323, 263, 265, 324), (324, 265, 267, 325), (325, 267, 269, 326), (326, 269, 271, 327), (327, 271, 273, 328), (328, 273, 275, 329), (329, 275, 277, 330), (330, 277, 279, 331), (331, 279, 281, 332), (332, 281, 283, 333), (333, 283, 285, 334), (334, 285, 287, 335), (335, 287, 289, 336), (336, 289, 291, 337), (337, 291, 293, 338), (338, 293, 295, 339), (339, 295, 297, 340), (340, 297, 299, 341), (341, 299, 301, 342), (342, 301, 303, 343), (343, 303, 305, 344), (344, 305, 307, 345), (345, 307, 309, 346), (346, 309, 311, 347), (347, 311, 313, 348), (348, 313, 315, 349), (349, 315, 317, 350), (259, 257, 319, 317, 315, 313, 311, 309, 307, 305, 303, 301, 299, 297, 295, 293, 291, 289, 287, 285, 283, 281, 279, 277, 275, 273, 271, 269, 267, 265, 263, 261), (350, 317, 319, 351), (351, 319, 257, 320), (256, 258, 260, 262, 264, 266, 268, 270, 272, 274, 276, 278, 280, 282, 284, 286, 288, 290, 292, 294, 296, 298, 300, 302, 304, 306, 308, 310, 312, 314, 316, 318), (382, 351, 320, 383), (381, 350, 351, 382), (380, 349, 350, 381), (379, 348, 349, 380), (378, 347, 348, 379), (377, 346, 347, 378), (376, 345, 346, 377), (375, 344, 345, 376), (374, 343, 344, 375), (373, 342, 343, 374), (372, 341, 342, 373), (371, 340, 341, 372), (370, 339, 340, 371), (369, 338, 339, 370), (368, 337, 338, 369), (367, 336, 337, 368), (366, 335, 336, 367), (365, 334, 335, 366), (364, 333, 334, 365), (363, 332, 333, 364), (362, 331, 332, 363), (361, 330, 331, 362), (360, 329, 330, 361), (359, 328, 329, 360), (358, 327, 328, 359), (357, 326, 327, 358), (356, 325, 326, 357), (355, 324, 325, 356), (354, 323, 324, 355), (353, 322, 323, 354), (352, 321, 322, 353), (383, 320, 321, 352), (256, 383, 352, 258), (258, 352, 353, 260), (260, 353, 354, 262), (262, 354, 355, 264), (264, 355, 356, 266), (266, 356, 357, 268), (268, 357, 358, 270), (270, 358, 359, 272), (272, 359, 360, 274), (274, 360, 361, 276), (276, 361, 362, 278), (278, 362, 363, 280), (280, 363, 364, 282), (282, 364, 365, 284), (284, 365, 366, 286), (286, 366, 367, 288), (288, 367, 368, 290), (290, 368, 369, 292), (292, 369, 370, 294), (294, 370, 371, 296), (296, 371, 372, 298), (298, 372, 373, 300), (300, 373, 374, 302), (302, 374, 375, 304), (304, 375, 376, 306), (306, 376, 377, 308), (308, 377, 378, 310), (310, 378, 379, 312), (312, 379, 380, 314), (314, 380, 381, 316), (316, 381, 382, 318), (318, 382, 383, 256), (345, 344, 408, 409), (331, 330, 394, 395), (344, 343, 407, 408), (330, 329, 393, 394), (343, 342, 406, 407), (329, 328, 392, 393), (342, 341, 405, 406), (328, 327, 391, 392), (341, 340, 404, 405), (327, 326, 390, 391), (340, 339, 403, 404), (326, 325, 389, 390), (339, 338, 402, 403), (320, 351, 415, 384), (325, 324, 388, 389), (338, 337, 401, 402), (351, 350, 414, 415), (324, 323, 387, 388), (337, 336, 400, 401), (350, 349, 413, 414), (323, 322, 386, 387), (336, 335, 399, 400), (349, 348, 412, 413), (322, 321, 385, 386), (335, 334, 398, 399), (348, 347, 411, 412), (321, 320, 384, 385), (334, 333, 397, 398), (347, 346, 410, 411), (333, 332, 396, 397), (346, 345, 409, 410), (332, 331, 395, 396), (411, 410, 442, 443), (397, 396, 428, 429), (410, 409, 441, 442), (396, 395, 427, 428), (409, 408, 440, 441), (395, 394, 426, 427), (408, 407, 439, 440), (394, 393, 425, 426), (407, 406, 438, 439), (393, 392, 424, 425), (406, 405, 437, 438), (392, 391, 423, 424), (405, 404, 436, 437), (391, 390, 422, 423), (404, 403, 435, 436), (390, 389, 421, 422), (403, 402, 434, 435), (384, 415, 447, 416), (389, 388, 420, 421), (402, 401, 433, 434), (415, 414, 446, 447), (388, 387, 419, 420), (401, 400, 432, 433), (414, 413, 445, 446), (387, 386, 418, 419), (400, 399, 431, 432), (413, 412, 444, 445), (386, 385, 417, 418), (399, 398, 430, 431), (412, 411, 443, 444), (385, 384, 416, 417), (398, 397, 429, 430), (440, 439, 471, 472), (426, 425, 457, 458), (439, 438, 470, 471), (425, 424, 456, 457), (438, 437, 469, 470), (424, 423, 455, 456), (437, 436, 468, 469), (423, 422, 454, 455), (436, 435, 467, 468), (422, 421, 453, 454), (435, 434, 466, 467), (416, 447, 479, 448), (421, 420, 452, 453), (434, 433, 465, 466), (447, 446, 478, 479), (420, 419, 451, 452), (433, 432, 464, 465), (446, 445, 477, 478), (419, 418, 450, 451), (432, 431, 463, 464), (445, 444, 476, 477), (418, 417, 449, 450), (431, 430, 462, 463), (444, 443, 475, 476), (417, 416, 448, 449), (430, 429, 461, 462), (443, 442, 474, 475), (429, 428, 460, 461), (442, 441, 473, 474), (428, 427, 459, 460), (441, 440, 472, 473), (427, 426, 458, 459), (454, 453, 485, 486), (467, 466, 498, 499), (448, 479, 511, 480), (453, 452, 484, 485), (466, 465, 497, 498), (479, 478, 510, 511), (452, 451, 483, 484), (465, 464, 496, 497), (478, 477, 509, 510), (451, 450, 482, 483), (464, 463, 495, 496), (477, 476, 508, 509), (450, 449, 481, 482), (463, 462, 494, 495), (476, 475, 507, 508), (449, 448, 480, 481), (462, 461, 493, 494), (475, 474, 506, 507), (461, 460, 492, 493), (474, 473, 505, 506), (460, 459, 491, 492), (473, 472, 504, 505), (459, 458, 490, 491), (472, 471, 503, 504), (458, 457, 489, 490), (471, 470, 502, 503), (457, 456, 488, 489), (470, 469, 501, 502), (456, 455, 487, 488), (469, 468, 500, 501), (455, 454, 486, 487), (468, 467, 499, 500), (510, 509, 541, 542), (483, 482, 514, 515), (496, 495, 527, 528), (509, 508, 540, 541), (482, 481, 513, 514), (495, 494, 526, 527), (508, 507, 539, 540), (481, 480, 512, 513), (494, 493, 525, 526), (507, 506, 538, 539), (493, 492, 524, 525), (506, 505, 537, 538), (492, 491, 523, 524), (505, 504, 536, 537), (491, 490, 522, 523), (504, 503, 535, 536), (490, 489, 521, 522), (503, 502, 534, 535), (489, 488, 520, 521), (502, 501, 533, 534), (488, 487, 519, 520), (501, 500, 532, 533), (487, 486, 518, 519), (500, 499, 531, 532), (486, 485, 517, 518), (499, 498, 530, 531), (480, 511, 543, 512), (485, 484, 516, 517), (498, 497, 529, 530), (511, 510, 542, 543), (484, 483, 515, 516), (497, 496, 528, 529), (528, 527, 559, 560), (541, 540, 572, 573), (514, 513, 545, 546), (527, 526, 558, 559), (540, 539, 571, 572), (513, 512, 544, 545), (526, 525, 557, 558), (539, 538, 570, 571), (525, 524, 556, 557), (538, 537, 569, 570), (524, 523, 555, 556), (537, 536, 568, 569), (523, 522, 554, 555), (536, 535, 567, 568), (522, 521, 553, 554), (535, 534, 566, 567), (521, 520, 552, 553), (534, 533, 565, 566), (520, 519, 551, 552), (533, 532, 564, 565), (519, 518, 550, 551), (532, 531, 563, 564), (518, 517, 549, 550), (531, 530, 562, 563), (512, 543, 575, 544), (517, 516, 548, 549), (530, 529, 561, 562), (543, 542, 574, 575), (516, 515, 547, 548), (529, 528, 560, 561), (542, 541, 573, 574), (515, 514, 546, 547), (576, 577, 579, 578), (578, 579, 581, 580), (580, 581, 583, 582), (582, 583, 585, 584), (584, 585, 587, 586), (586, 587, 589, 588), (588, 589, 591, 590), (590, 591, 593, 592), (592, 593, 595, 594), (594, 595, 597, 596), (596, 597, 599, 598), (598, 599, 601, 600), (600, 601, 603, 602), (602, 603, 605, 604), (604, 605, 607, 606), (606, 607, 609, 608), (608, 609, 611, 610), (610, 611, 613, 612), (612, 613, 615, 614), (614, 615, 617, 616), (616, 617, 619, 618), (618, 619, 621, 620), (620, 621, 623, 622), (622, 623, 625, 624), (624, 625, 627, 626), (626, 627, 629, 628), (628, 629, 631, 630), (630, 631, 633, 632), (632, 633, 635, 634), (634, 635, 637, 636), (579, 577, 639, 637, 635, 633, 631, 629, 627, 625, 623, 621, 619, 617, 615, 613, 611, 609, 607, 605, 603, 601, 599, 597, 595, 593, 591, 589, 587, 585, 583, 581), (636, 637, 639, 638), (638, 639, 577, 576), (576, 578, 580, 582, 584, 586, 588, 590, 592, 594, 596, 598, 600, 602, 604, 606, 608, 610, 612, 614, 616, 618, 620, 622, 624, 626, 628, 630, 632, 634, 636, 638), (640, 641, 643, 642), (642, 643, 647, 646), (644, 645, 641, 640), (642, 646, 644, 640), (647, 643, 641, 645)])
me_cube_005.polygons.foreach_set('material_index', [0, 0, 0, 0, 0, 0, 0, 0, 1, 1, 1, 1, 1, 1, 1, 1, 1, 1, 1, 1, 1, 1, 1, 1, 1, 1, 1, 1, 1, 1, 1, 1, 1, 1, 1, 1, 1, 1, 1, 1, 1, 1, 1, 1, 1, 1, 1, 1, 1, 1, 1, 1, 1, 1, 1, 1, 1, 1, 1, 1, 1, 1, 1, 1, 1, 1, 1, 1, 1, 1, 1, 1, 1, 1, 1, 1, 1, 1, 1, 1, 1, 1, 1, 1, 1, 1, 1, 1, 1, 1, 1, 1, 1, 1, 1, 1, 1, 1, 1, 1, 1, 1, 1, 1, 1, 1, 1, 1, 1, 1, 1, 1, 2, 2, 2, 2, 2, 2, 2, 2, 2, 2, 2, 2, 2, 2, 2, 2, 2, 2, 2, 2, 2, 2, 2, 2, 2, 2, 2, 2, 2, 2, 2, 2, 2, 2, 2, 2, 2, 2, 2, 2, 2, 2, 3, 3, 3, 3, 3, 3, 3, 3, 3, 3, 3, 3, 3, 3, 3, 3, 3, 3, 3, 3, 3, 3, 3, 3, 3, 3, 3, 3, 3, 3, 3, 3, 3, 3, 3, 3, 3, 3, 3, 3, 3, 3, 3, 3, 3, 3, 3, 3, 3, 3, 3, 3, 3, 3, 3, 3, 3, 3, 3, 3, 3, 3, 3, 3, 3, 3, 3, 3, 3, 3, 3, 3, 3, 3, 3, 3, 3, 3, 3, 3, 3, 3, 3, 3, 3, 3, 3, 3, 3, 3, 3, 3, 3, 3, 3, 3, 3, 3, 3, 3, 3, 3, 3, 3, 3, 3, 3, 3, 3, 3, 3, 3, 3, 3, 3, 3, 3, 3, 3, 3, 3, 3, 3, 3, 3, 3, 3, 3, 3, 3, 3, 3, 3, 3, 3, 3, 3, 3, 3, 3, 3, 3, 3, 3, 3, 3, 3, 3, 3, 3, 3, 3, 3, 3, 3, 3, 3, 3, 3, 3, 3, 3, 3, 3, 3, 3, 3, 3, 3, 3, 3, 3, 3, 3, 3, 3, 3, 3, 3, 3, 3, 3, 3, 3, 3, 3, 3, 3, 3, 3, 3, 3, 3, 3, 3, 3, 3, 3, 3, 3, 3, 3, 3, 3, 3, 3, 3, 3, 3, 3, 3, 3, 3, 3, 3, 3, 3, 3, 3, 3, 3, 3, 3, 3, 3, 3, 3, 3, 3, 3, 3, 3, 3, 3, 3, 3, 3, 3, 3, 3, 3, 3, 3, 3, 3, 3, 3, 3, 3, 3, 3, 3, 3, 3, 3, 3, 3, 3, 3, 3, 3, 3, 3, 3, 3, 3, 3, 3, 3, 3, 3, 3, 3, 3, 3, 3, 3, 3, 3, 3, 3, 3, 3, 3, 3, 3, 3, 3, 3, 3, 4, 4, 4, 4, 4, 4, 4, 4, 4, 4, 4, 4, 4, 4, 4, 4, 4, 4, 4, 4, 4, 4, 4, 4, 4, 4, 4, 4, 4, 4, 4, 4, 4, 4, 0, 0, 0, 0, 0])
me_cube_005.materials.append(mat_material_009)
me_cube_005.materials.append(mat_material_006)
me_cube_005.materials.append(mat_material_003)
me_cube_005.materials.append(mat_material_002)
me_cube_005.materials.append(mat_material)
me_cube_005.use_remesh_preserve_volume = False
me_cube_005.use_remesh_preserve_attributes = False
me_cube_005.use_mirror_vertex_groups = False
me_cube_005.update()

# ---- objects
ob_box_001 = bpy.data.objects.new('box.001', me_cube_005)

# ---- transforms, parenting, visibility, modifiers, constraints
ob_box_001.location = (0.0, 0.0, 0.0)
ob_box_001.lineart.crease_threshold = 0.0
_m = ob_box_001.modifiers.new('Solidify', 'SOLIDIFY')
_m.thickness = 0.063
_m.nonmanifold_thickness_mode = 'FIXED'
_m.nonmanifold_merge_threshold = 0.0003

# ---- collection membership
col_collection_11.objects.link(ob_box_001)

# ---- scene / render settings (as saved in the file)
scene.frame_start = 1; scene.frame_end = 200; scene.frame_set(60)
scene.render.engine = 'CYCLES'
scene.render.resolution_percentage = 50
scene.render.dither_intensity = 0.0
scene.cycles.use_denoising = False
scene.cycles.samples = 128
scene.cycles.sampling_pattern = 'TABULATED_SOBOL'
scene.cycles.use_adaptive_sampling = False
scene.cycles.use_light_tree = False
scene.cycles.blur_glossy = 0.0
scene.cycles.sample_clamp_indirect = 0.0
scene.view_settings.view_transform = 'Standard'
bpy.context.view_layer.update()

# ---- added for rendering (the .blend has no active camera and no usable light): camera, sun
cam_auto = bpy.data.cameras.new('AutoCamera')
cam_auto.lens = 50.0
cam_auto.sensor_width = 36.0
cam_auto.clip_end = 1000.0
ob_auto_camera = bpy.data.objects.new('AutoCamera', cam_auto)
scene.collection.objects.link(ob_auto_camera)
ob_auto_camera.location = (4.61613, -5.08215, 3.33346)
ob_auto_camera.rotation_euler = (1.09748, -7.21219e-08, 0.694738)
scene.camera = ob_auto_camera
light_auto_sun = bpy.data.lights.new('AutoSun', 'SUN')
light_auto_sun.energy = 3.0
light_auto_sun.angle = 0.0523599
ob_auto_sun = bpy.data.objects.new('AutoSun', light_auto_sun)
scene.collection.objects.link(ob_auto_sun)
ob_auto_sun.rotation_euler = (0.872665, 0.174533, 0.523599)
bpy.context.view_layer.update()
